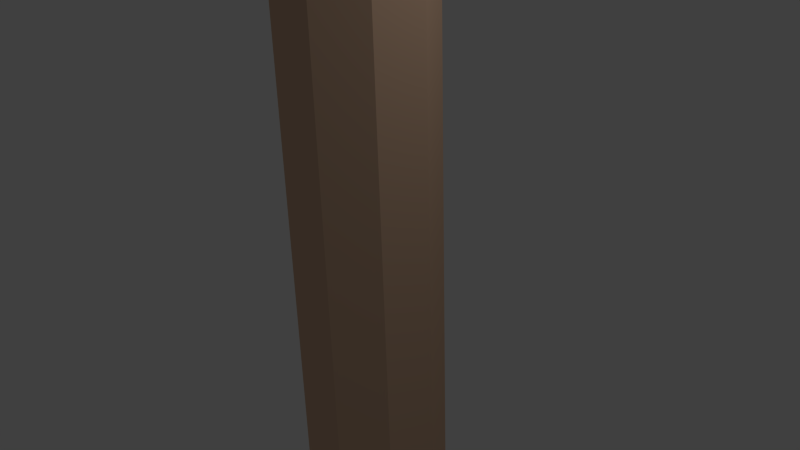 # Source: Large...branch_.blend  (saved by Blender 2.76.0; exported with 4.5.12 LTS)
import bpy
from mathutils import Matrix  # noqa: F401  (used for matrix-valued properties, if any)

bpy.ops.wm.read_factory_settings(use_empty=True)
scene = bpy.context.scene
scene.name = 'Scene'

# ---- collections
col_collection_1 = bpy.data.collections.new('Collection 1'); scene.collection.children.link(col_collection_1)

# ---- materials (node trees are filled in below, after node groups)
mat_material_001 = bpy.data.materials.new('Material.001')
mat_material_001.alpha_threshold = 0.0
mat_material_001.use_transparent_shadow = False
mat_material_001.diffuse_color = (0.723, 0.481, 0.3283, 1.0)
mat_material_001.roughness = 0.5

# ---- material node trees

# ---- world
world_world = bpy.data.worlds.new('World'); scene.world = world_world
world_world.color = (0.05088, 0.05088, 0.05088)
world_world.use_sun_shadow = False
world_world.sun_shadow_jitter_overblur = 0.0
world_world.cycles.sampling_method = 'MANUAL'
world_world.cycles.sample_map_resolution = 256

# ---- cameras
cam_camera = bpy.data.cameras.new('Camera')
cam_camera.clip_end = 100.0
cam_camera.lens = 35.0
cam_camera.sensor_width = 32.0
cam_camera.sensor_height = 18.0
cam_camera.ortho_scale = 7.314
cam_camera.dof.focus_distance = 0.0
cam_camera.dof.aperture_fstop = 128.0

# ---- lights
light_lamp = bpy.data.lights.new('Lamp', 'POINT')
light_lamp.transmission_factor = 0.0
light_lamp.cutoff_distance = 30.0
light_lamp.energy = 100.0
light_lamp.shadow_buffer_clip_start = 1.001
light_lamp.shadow_soft_size = 0.1
light_lamp.shadow_maximum_resolution = 0.006
light_lamp.use_absolute_resolution = True
light_lamp.cycles.use_multiple_importance_sampling = False

# ---- meshes
me_cylinder = bpy.data.meshes.new('Cylinder')
me_cylinder.from_pydata([(-0.07024, 1.0, -2.188), (-0.348, 1.0, 1.609), (0.5725, 0.766, -2.188), (0.2948, 0.766, 1.609), (0.9146, 0.1736, -2.188), (0.6369, 0.1736, 1.609), (0.7958, -0.5, -2.188), (0.5181, -0.5, 1.609), (0.2718, -0.9397, -2.188), (-0.005935, -0.9397, 1.609), (-0.4123, -0.9397, -2.188), (-0.69, -0.9397, 1.609), (-0.9363, -0.5, -2.188), (-1.214, -0.5, 1.609), (-1.055, 0.1736, -2.188), (-1.333, 0.1736, 1.609), (-0.713, 0.766, -2.188), (-0.9907, 0.766, 1.609), (0.0, 1.0, -0.9223), (-0.1789, 1.0, 0.3431), (0.4639, 0.766, 0.3431), (0.6428, 0.766, -0.9223), (0.8059, 0.1736, 0.3431), (0.9848, 0.1736, -0.9223), (0.6872, -0.5, 0.3431), (0.866, -0.5, -0.9223), (0.1631, -0.9397, 0.3431), (0.342, -0.9397, -0.9223), (-0.5209, -0.9397, 0.3431), (-0.342, -0.9397, -0.9223), (-1.045, -0.5, 0.3431), (-0.866, -0.5, -0.9223), (-1.164, 0.1736, 0.3431), (-0.9848, 0.1736, -0.9223), (-0.8217, 0.766, 0.3431), (-0.6428, 0.766, -0.9223), (-0.359, 0.5422, 2.771), (-0.8139, 0.7077, 2.771), (-0.117, 0.1229, 2.771), (-0.201, -0.3539, 2.771), (-0.5719, -0.665, 2.771), (-1.056, -0.665, 2.771), (-1.427, -0.3539, 2.771), (-1.511, 0.1229, 2.771), (-1.269, 0.5422, 2.771)], [], [(19, 1, 3, 20), (20, 3, 5, 22), (22, 5, 7, 24), (24, 7, 9, 26), (26, 9, 11, 28), (28, 11, 13, 30), (30, 13, 15, 32), (5, 3, 36, 38), (34, 17, 1, 19), (32, 15, 17, 34), (0, 2, 4, 6, 8, 10, 12, 14, 16), (14, 33, 35, 16), (33, 32, 34, 35), (16, 35, 18, 0), (35, 34, 19, 18), (12, 31, 33, 14), (31, 30, 32, 33), (10, 29, 31, 12), (29, 28, 30, 31), (8, 27, 29, 10), (27, 26, 28, 29), (6, 25, 27, 8), (25, 24, 26, 27), (4, 23, 25, 6), (23, 22, 24, 25), (2, 21, 23, 4), (21, 20, 22, 23), (0, 18, 21, 2), (18, 19, 20, 21), (36, 37, 44, 43, 42, 41, 40, 39, 38), (15, 13, 42, 43), (7, 5, 38, 39), (3, 1, 37, 36), (17, 15, 43, 44), (9, 7, 39, 40), (1, 17, 44, 37), (11, 9, 40, 41), (13, 11, 41, 42)])
me_cylinder.materials.append(mat_material_001)
me_cylinder.use_remesh_preserve_volume = False
me_cylinder.use_remesh_preserve_attributes = False
me_cylinder.use_mirror_vertex_groups = False
me_cylinder.update()

# ---- objects
ob_cylinder = bpy.data.objects.new('Cylinder', me_cylinder)
ob_lamp = bpy.data.objects.new('Lamp', light_lamp)
ob_camera = bpy.data.objects.new('Camera', cam_camera)

# ---- transforms, parenting, visibility, modifiers, constraints
ob_cylinder.location = (0.0, 0.0, 0.0)
ob_cylinder.scale = (1.0, 1.0, 5.591)
ob_cylinder.lineart.crease_threshold = 0.0
ob_lamp.location = (4.076, 1.005, 5.904)
ob_lamp.rotation_euler = (0.6503, 0.05522, 1.866)
ob_lamp.lock_rotations_4d = False
ob_lamp.empty_display_type = 'ARROWS'
ob_lamp.color = (0.0, 0.0, 0.0, 0.0)
ob_lamp.lineart.crease_threshold = 0.0
ob_camera.location = (7.481, -6.508, 5.344)
ob_camera.rotation_euler = (1.109, 0.01082, 0.8149)
ob_camera.lock_rotations_4d = False
ob_camera.empty_display_type = 'ARROWS'
ob_camera.color = (0.0, 0.0, 0.0, 0.0)
ob_camera.display_type = 'WIRE'
ob_camera.lineart.crease_threshold = 0.0

# ---- collection membership
col_collection_1.objects.link(ob_cylinder)
col_collection_1.objects.link(ob_lamp)
col_collection_1.objects.link(ob_camera)

# ---- scene / render settings (as saved in the file)
scene.camera = ob_camera
scene.frame_start = 1; scene.frame_end = 250; scene.frame_set(1)
scene.render.engine = 'BLENDER_EEVEE_NEXT'
scene.render.resolution_percentage = 50
scene.render.dither_intensity = 0.0
scene.cycles.use_denoising = False
scene.cycles.samples = 10
scene.cycles.sampling_pattern = 'TABULATED_SOBOL'
scene.cycles.light_sampling_threshold = 0.0
scene.cycles.use_adaptive_sampling = False
scene.cycles.use_light_tree = False
scene.cycles.blur_glossy = 0.0
scene.cycles.pixel_filter_type = 'GAUSSIAN'
scene.cycles.sample_clamp_indirect = 0.0
scene.view_settings.view_transform = 'Standard'
bpy.context.view_layer.update()
